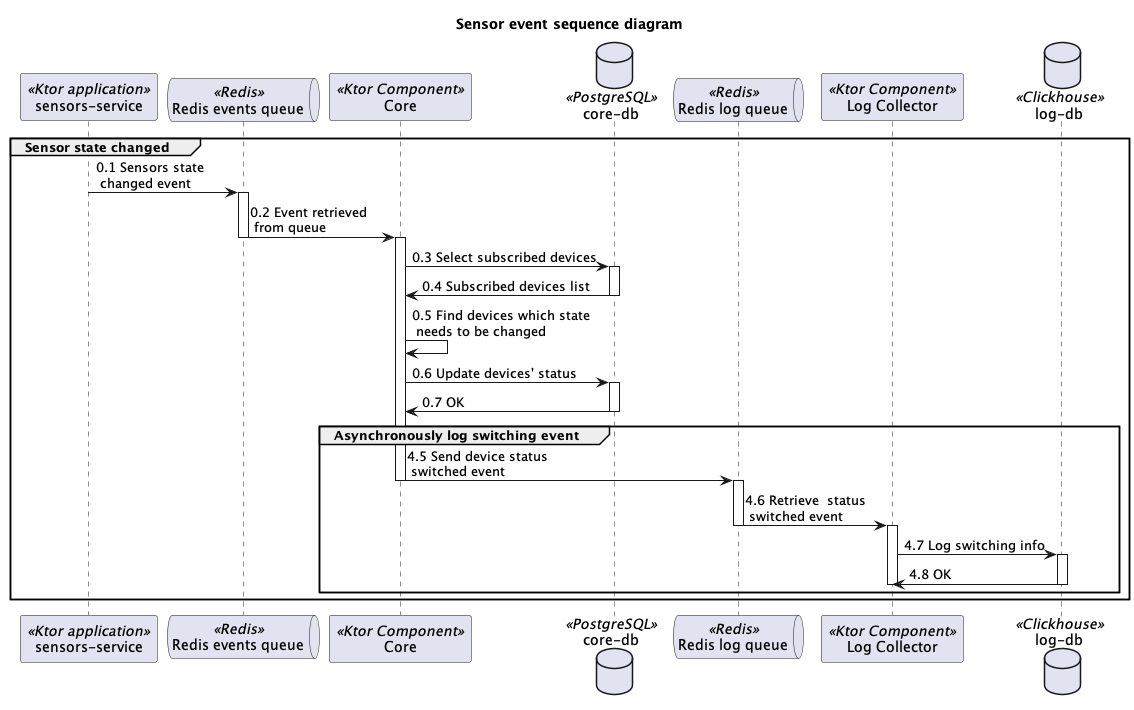

The diagram above was rendered by PlantUML. Its source (embedded in the PNG):
@startuml
title "Sensor event sequence diagram"

participant "sensors-service" as sensorsService <<Ktor application>>
queue "Redis events queue" as redisEventsQueue <<Redis>>

participant "Core" as core <<Ktor Component>>
database "core-db" as coreDb <<PostgreSQL>>

queue "Redis log queue" as redisQueue <<Redis>>
participant "Log Collector" as logCollector <<Ktor Component>>
database "log-db" as logDb <<Clickhouse>>

group Sensor state changed
sensorsService -> redisEventsQueue : 0.1 Sensors state \n changed event
activate redisEventsQueue
redisEventsQueue -> core : 0.2 Event retrieved \n from queue
deactivate redisEventsQueue
activate core
core -> coreDb : 0.3 Select subscribed devices
activate coreDb
coreDb -> core : 0.4 Subscribed devices list
deactivate coreDb
core -> core : 0.5 Find devices which state \n needs to be changed
core -> coreDb : 0.6 Update devices' status
activate coreDb
coreDb -> core : 0.7 OK
deactivate coreDb
group Asynchronously log switching event
core -> redisQueue : 4.5 Send device status \n switched event
deactivate core
activate redisQueue
redisQueue -> logCollector : 4.6 Retrieve  status \n switched event
deactivate redisQueue
activate logCollector
logCollector -> logDb : 4.7 Log switching info
activate logDb
logDb -> logCollector : 4.8 OK
deactivate logCollector
deactivate logDb
deactivate redisQueue
end group
end group

@enduml